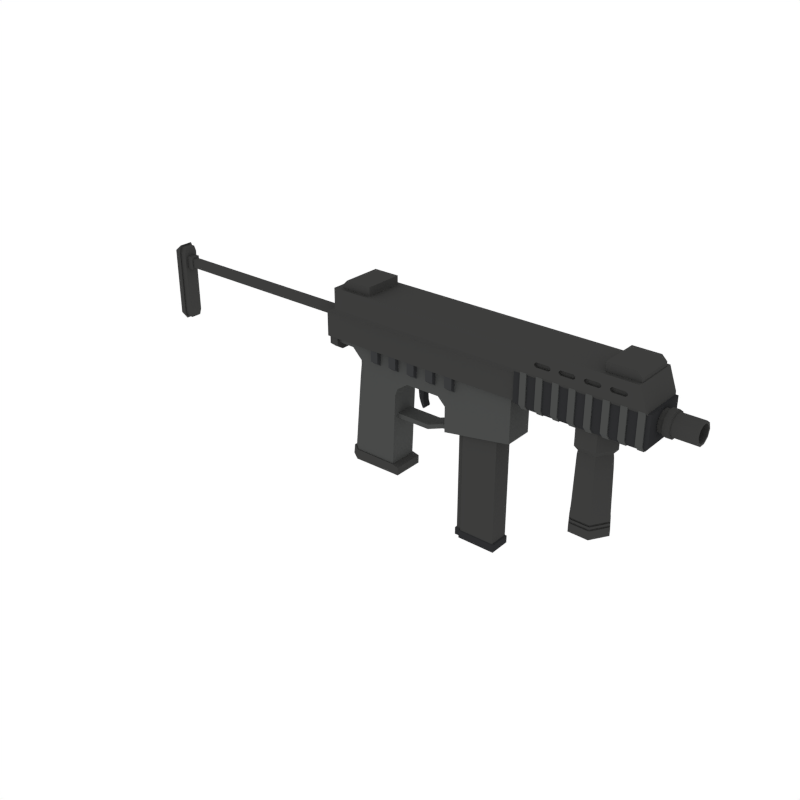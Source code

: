 # Source: SubmachineGun_3.blend  (saved by Blender 2.79.0; exported with 4.5.12 LTS)
import bpy
from mathutils import Matrix  # noqa: F401  (used for matrix-valued properties, if any)

bpy.ops.wm.read_factory_settings(use_empty=True)
scene = bpy.context.scene
scene.name = 'Scene'

# ---- collections
col_collection_1 = bpy.data.collections.new('Collection 1'); scene.collection.children.link(col_collection_1)

# ---- materials (node trees are filled in below, after node groups)
mat_darkmetal = bpy.data.materials.new('DarkMetal')
mat_darkmetal.alpha_threshold = 0.0
mat_darkmetal.diffuse_color = (0.047, 0.04696, 0.04579, 1.0)
mat_darkmetal.roughness = 0.5
mat_metal = bpy.data.materials.new('Metal')
mat_metal.alpha_threshold = 0.0
mat_metal.diffuse_color = (0.06663, 0.06848, 0.067, 1.0)
mat_metal.roughness = 0.5
mat_black = bpy.data.materials.new('Black')
mat_black.alpha_threshold = 0.0
mat_black.diffuse_color = (0.02697, 0.02748, 0.0291, 1.0)
mat_black.roughness = 0.5
mat_grey = bpy.data.materials.new('Grey')
mat_grey.alpha_threshold = 0.0
mat_grey.diffuse_color = (0.04112, 0.04221, 0.04445, 1.0)
mat_grey.roughness = 0.5

# ---- material node trees

# ---- world
world_world = bpy.data.worlds.new('World'); scene.world = world_world
world_world.color = (1.0, 1.0, 1.0)
world_world.use_sun_shadow = False
world_world.sun_shadow_jitter_overblur = 0.0
world_world.cycles.sampling_method = 'NONE'
world_world.cycles.sample_map_resolution = 256

# ---- meshes
me_cube_109 = bpy.data.meshes.new('Cube.109')
me_cube_109.from_pydata([(1.607, -0.131, 0.7067), (1.607, 0.131, 0.7067), (1.818, -0.131, 0.7067), (1.818, 0.131, 0.7067), (1.607, -0.131, 0.7716), (1.607, 0.131, 0.7716), (1.785, 0.131, 0.7716), (1.818, 0.131, 0.7392), (1.818, -0.131, 0.7392), (1.785, -0.131, 0.7716), (-0.003455, -0.131, 0.7067), (-0.003455, 0.131, 0.7067), (-0.2146, -0.131, 0.7067), (-0.2146, 0.131, 0.7067), (-0.003455, -0.131, 0.7716), (-0.003455, 0.131, 0.7716), (-0.1822, 0.131, 0.7716), (-0.2146, 0.131, 0.7392), (-0.2146, -0.131, 0.7392), (-0.1822, -0.131, 0.7716), (-0.3377, -0.09783, 0.3762), (-0.3377, 0.09783, 0.3762), (1.016, -0.09783, 0.3762), (1.016, 0.09783, 0.3762), (1.016, 0.09783, 0.3441), (1.016, -0.09783, 0.3441), (0.2043, 0.09783, 0.3762), (0.2043, -0.09783, 0.3762), (0.2043, 0.09783, 0.2936), (0.2043, -0.09783, 0.2936), (1.016, -0.09783, 0.1979), (1.016, 0.09783, 0.1979), (0.5492, -0.09783, 0.3762), (0.5492, -0.09783, 0.2936), (0.5492, 0.09783, 0.3762), (0.5492, 0.09783, 0.2936), (1.016, -0.09783, 0.05366), (1.016, 0.09783, 0.05366), (0.5516, -0.09783, -0.02819), (0.5516, 0.09783, -0.02819), (-0.1204, 0.09783, 0.3762), (-0.1204, -0.09783, 0.3762), (0.1436, -0.09783, -0.4651), (0.1436, 0.09783, -0.4651), (0.1661, -0.09783, 0.09301), (0.1661, 0.09783, 0.09301), (0.1464, -0.09783, -0.398), (0.1464, 0.09783, -0.398), (0.1926, -0.09272, -0.4093), (0.1919, -0.09272, -0.4653), (0.1919, 0.09272, -0.4653), (0.1926, 0.09272, -0.4093), (-0.1204, 0.09783, 0.3638), (-0.05029, 0.09783, 0.2936), (-0.05029, -0.09783, 0.2936), (-0.1204, -0.09783, 0.3638), (-0.3377, 0.09783, 0.3264), (-0.3374, 0.06033, 0.2987), (-0.3374, -0.06033, 0.2987), (-0.3377, -0.09783, 0.3264), (-0.08763, -0.09783, 0.1962), (-0.1402, -0.06033, 0.2021), (-0.1509, -0.09783, -0.4686), (-0.2014, -0.06033, -0.464), (-0.1402, 0.06033, 0.2021), (-0.08763, 0.09783, 0.1962), (-0.2014, 0.06033, -0.464), (-0.1509, 0.09783, -0.4686), (-0.09827, 0.09783, 0.09809), (-0.1507, 0.06033, 0.1054), (-0.1507, -0.06033, 0.1054), (-0.09827, -0.09783, 0.09809), (-0.1434, 0.09783, -0.398), (-0.194, 0.06033, -0.398), (-0.194, -0.06033, -0.398), (-0.1434, -0.09783, -0.398), (-0.08763, 0.09783, 0.2563), (-0.1402, 0.06033, 0.2291), (-0.2098, 0.06033, 0.2987), (-0.1578, 0.09783, 0.3264), (-0.1578, -0.09783, 0.3264), (-0.2098, -0.06033, 0.2987), (-0.1402, -0.06033, 0.2291), (-0.08763, -0.09783, 0.2563), (0.1846, -0.09783, 0.143), (0.2611, -0.09783, 0.1962), (0.2043, -0.09783, 0.253), (0.1476, -0.09783, 0.1962), (0.2611, 0.09783, 0.1962), (0.1846, 0.09783, 0.143), (0.1476, 0.09783, 0.1962), (0.2043, 0.09783, 0.253), (0.4966, -0.09783, 0.1962), (0.5498, -0.09783, 0.1437), (0.6018, -0.09783, 0.1964), (0.5492, -0.09783, 0.2488), (0.5498, 0.09783, 0.1437), (0.4966, 0.09783, 0.1962), (0.5492, 0.09783, 0.2488), (0.6018, 0.09783, 0.1964), (0.1464, -0.106, -0.398), (0.1436, -0.106, -0.4651), (0.1436, 0.106, -0.4651), (0.1464, 0.106, -0.398), (0.1926, -0.106, -0.4093), (0.1919, -0.106, -0.4653), (0.1919, 0.106, -0.4653), (0.1926, 0.106, -0.4093), (-0.1434, 0.106, -0.398), (-0.2064, 0.06534, -0.398), (-0.2064, -0.06534, -0.398), (-0.1434, -0.106, -0.398), (-0.1509, 0.106, -0.4686), (-0.2137, 0.06534, -0.4628), (-0.2137, -0.06534, -0.4628), (-0.1509, -0.106, -0.4686), (-0.2848, -0.1219, 0.4013), (-0.2848, 0.1219, 0.4013), (-0.2848, 0.1219, 0.3097), (-0.2846, 0.07514, 0.2735), (-0.2846, -0.07514, 0.2735), (-0.2848, -0.1219, 0.3097), (-0.3448, 0.1219, 0.4013), (-0.3448, -0.1219, 0.4013), (-0.3446, 0.07514, 0.2735), (-0.3448, 0.1219, 0.3097), (-0.3448, -0.1219, 0.3097), (-0.3446, -0.07514, 0.2735), (0.07315, -0.06073, -0.0771), (0.07315, 0.06072, -0.0771), (0.08464, -0.06073, -0.04607), (0.08464, 0.06072, -0.04607), (0.6195, -0.06073, -0.01368), (0.6195, 0.06072, -0.01368), (0.6142, -0.06073, 0.0147), (0.6142, 0.06072, 0.0147), (0.5082, 0.06072, -0.03282), (0.5082, -0.06073, -0.03282), (0.5048, -0.06073, -0.004116), (0.5048, 0.06072, -0.004116), (0.4025, 0.06072, -0.04386), (0.3931, 0.06072, -0.04607), (0.3931, -0.06073, -0.04607), (0.4025, -0.06073, -0.04386), (0.3905, -0.06073, -0.0771), (0.3998, -0.06073, -0.07522), (0.3905, 0.06072, -0.0771), (0.3998, 0.06072, -0.07522), (1.444, 0.1456, 0.2007), (1.444, 0.1456, 0.3892), (1.585, 0.1425, 0.2007), (1.585, 0.1425, 0.3892), (1.652, 0.01929, 0.2007), (1.652, 0.01929, 0.3892), (1.579, -0.1009, 0.2007), (1.579, -0.1009, 0.3892), (1.439, -0.09775, 0.2007), (1.439, -0.09775, 0.3892), (1.371, 0.02549, 0.2007), (1.371, 0.02549, 0.3892), (1.46, 0.1162, 0.1603), (1.567, 0.1139, 0.1603), (1.619, 0.02003, 0.1603), (1.563, -0.07143, 0.1603), (1.456, -0.06907, 0.1603), (1.405, 0.02475, 0.1603), (1.454, 0.1274, 0.07606), (1.574, 0.1247, 0.07606), (1.632, 0.01975, 0.07606), (1.569, -0.0826, 0.07606), (1.45, -0.07995, 0.07606), (1.392, 0.02504, 0.07606), (1.446, 0.1418, -0.3169), (1.583, 0.1388, -0.3169), (1.648, 0.01939, -0.3169), (1.577, -0.09706, -0.3169), (1.441, -0.09405, -0.3169), (1.376, 0.0254, -0.3169), (1.446, 0.1418, -0.3608), (1.583, 0.1388, -0.3608), (1.648, 0.01939, -0.3608), (1.577, -0.09706, -0.3608), (1.441, -0.09405, -0.3608), (1.376, 0.0254, -0.3608), (1.443, -0.09123, -0.2771), (1.443, -0.09029, -0.2638), (1.447, 0.1409, -0.3036), (1.447, 0.1399, -0.2904), (1.448, 0.139, -0.2771), (1.449, 0.138, -0.2638), (1.381, 0.02528, -0.2506), (1.575, -0.09224, -0.2506), (1.58, 0.1341, -0.2506), (1.449, 0.137, -0.2506), (1.444, -0.08935, -0.2506), (1.643, 0.01951, -0.2506), (1.442, -0.09217, -0.2904), (1.442, -0.09311, -0.3036), (1.644, 0.01948, -0.2638), (1.645, 0.01946, -0.2771), (1.646, 0.01944, -0.2904), (1.647, 0.01941, -0.3036), (1.377, 0.02537, -0.3036), (1.378, 0.02535, -0.2904), (1.379, 0.02533, -0.2771), (1.38, 0.0253, -0.2638), (1.577, -0.09609, -0.3036), (1.576, -0.09513, -0.2904), (1.576, -0.09416, -0.2771), (1.575, -0.0932, -0.2638), (1.582, 0.1379, -0.3036), (1.581, 0.137, -0.2904), (1.581, 0.136, -0.2771), (1.58, 0.1351, -0.2638), (1.449, -0.0811, -0.2655), (1.449, -0.08197, -0.2776), (1.453, 0.1303, -0.2898), (1.452, 0.1312, -0.302), (1.454, 0.1286, -0.2655), (1.453, 0.1294, -0.2776), (1.635, 0.01968, -0.2898), (1.636, 0.01965, -0.302), (1.633, 0.01972, -0.2655), (1.634, 0.0197, -0.2776), (1.448, -0.08283, -0.2898), (1.447, -0.08369, -0.302), (1.388, 0.02513, -0.302), (1.389, 0.02511, -0.2898), (1.39, 0.02509, -0.2776), (1.391, 0.02506, -0.2655), (1.572, -0.08643, -0.302), (1.571, -0.08555, -0.2898), (1.571, -0.08466, -0.2776), (1.57, -0.08378, -0.2655), (1.576, 0.1285, -0.302), (1.576, 0.1276, -0.2898), (1.575, 0.1268, -0.2776), (1.575, 0.1259, -0.2655), (0.912, 0.06875, 0.2716), (0.912, -0.06875, 0.2716), (0.6682, 0.06875, 0.2716), (0.6682, -0.06875, 0.2716), (0.662, -0.05095, 0.2716), (0.629, -0.05095, 0.2716), (0.629, 0.05096, 0.2716), (0.662, 0.05096, 0.2716), (0.662, 0.05096, -0.6947), (0.912, -0.06875, -0.6947), (0.6682, -0.06875, -0.6947), (0.662, -0.05095, -0.6947), (0.629, -0.05095, -0.6947), (0.629, 0.05096, -0.6947), (0.6682, 0.06875, -0.6947), (0.912, 0.06875, -0.6947), (0.6536, 0.0548, -0.751), (0.6181, 0.0548, -0.751), (0.6181, -0.0548, -0.751), (0.9225, -0.07393, -0.7007), (0.9225, -0.07393, -0.751), (0.6536, -0.0548, -0.751), (0.6603, -0.07393, -0.751), (0.6603, 0.07393, -0.751), (0.6536, -0.0548, -0.7007), (0.9225, 0.07393, -0.751), (0.6181, -0.0548, -0.7007), (0.6603, 0.07393, -0.7007), (0.6536, 0.0548, -0.7007), (0.6603, -0.07393, -0.7007), (0.6181, 0.0548, -0.7007), (0.9225, 0.07393, -0.7007), (1.858, 0.07145, 0.4734), (1.928, 0.07145, 0.4734), (1.858, 0.05781, 0.4314), (1.928, 0.05781, 0.4314), (1.858, 0.02208, 0.4055), (1.928, 0.02208, 0.4055), (1.858, -0.02208, 0.4055), (1.928, -0.02208, 0.4055), (1.858, -0.05781, 0.4314), (1.928, -0.05781, 0.4314), (1.858, -0.07145, 0.4734), (1.928, -0.07145, 0.4734), (1.858, -0.05781, 0.5154), (1.928, -0.05781, 0.5154), (1.858, -0.02208, 0.5414), (1.928, -0.02208, 0.5414), (1.858, 0.02208, 0.5414), (1.928, 0.02208, 0.5414), (1.858, 0.05781, 0.5154), (1.928, 0.05781, 0.5154), (1.93, 0.06739, 0.4245), (1.93, 0.0833, 0.4734), (1.93, 0.02574, 0.3942), (1.93, -0.02574, 0.3942), (1.93, -0.0674, 0.4245), (1.93, -0.0833, 0.4734), (1.93, -0.0674, 0.5224), (1.93, -0.02574, 0.5527), (1.93, 0.02574, 0.5527), (1.93, 0.06739, 0.5224), (1.969, 0.06739, 0.4245), (1.969, 0.0833, 0.4734), (1.969, 0.02574, 0.3942), (1.969, -0.02574, 0.3942), (1.969, -0.0674, 0.4245), (1.969, -0.0833, 0.4734), (1.969, -0.0674, 0.5224), (1.969, -0.02574, 0.5527), (1.969, 0.02574, 0.5527), (1.969, 0.06739, 0.5224), (1.972, 0.05775, 0.4315), (1.972, 0.07138, 0.4734), (1.972, 0.02206, 0.4055), (1.972, -0.02206, 0.4055), (1.972, -0.05775, 0.4315), (1.972, -0.07138, 0.4734), (1.972, -0.05775, 0.5154), (1.972, -0.02206, 0.5413), (1.972, 0.02206, 0.5413), (1.972, 0.05775, 0.5154), (2.122, 0.05775, 0.4315), (2.122, 0.07138, 0.4734), (2.122, 0.02206, 0.4055), (2.122, -0.02206, 0.4055), (2.122, -0.05775, 0.4315), (2.122, -0.07138, 0.4734), (2.122, -0.05775, 0.5154), (2.122, -0.02206, 0.5413), (2.122, 0.02206, 0.5413), (2.122, 0.05775, 0.5154), (2.122, 0.0454, 0.4404), (2.122, 0.05612, 0.4734), (2.122, 0.01734, 0.42), (2.122, -0.01734, 0.42), (2.122, -0.0454, 0.4404), (2.122, -0.05612, 0.4734), (2.122, -0.0454, 0.5064), (2.122, -0.01734, 0.5268), (2.122, 0.01734, 0.5268), (2.122, 0.0454, 0.5064), (1.941, 0.0454, 0.4404), (1.941, 0.05612, 0.4734), (1.941, 0.01734, 0.42), (1.941, -0.01734, 0.42), (1.941, -0.0454, 0.4404), (1.941, -0.05612, 0.4734), (1.941, -0.0454, 0.5064), (1.941, -0.01734, 0.5268), (1.941, 0.01734, 0.5268), (1.941, 0.0454, 0.5064), (0.2969, 0.02492, 0.2113), (0.3533, 0.0245, 0.2113), (0.3533, -0.02644, 0.2113), (0.2969, -0.02685, 0.2113), (0.2928, 0.02499, 0.1621), (0.3365, 0.02489, 0.1504), (0.3365, -0.02683, 0.1504), (0.2928, -0.02693, 0.1621), (0.2649, 0.02454, 0.2113), (0.2649, -0.02647, 0.2113), (0.2632, 0.0247, 0.1638), (0.2626, 0.02468, 0.1656), (0.2626, -0.02661, 0.1656), (0.2632, -0.02663, 0.1638), (0.3002, -0.0268, 0.09998), (0.3104, -0.02669, 0.06838), (0.3104, 0.02476, 0.06838), (0.3002, 0.02487, 0.09998), (0.3336, 0.02476, 0.07694), (0.3312, 0.02489, 0.1114), (0.3312, -0.02682, 0.1114), (0.3336, -0.0267, 0.07694), (0.3322, 0.02458, 0.03253), (0.326, 0.02463, 0.03477), (0.3434, 0.02452, 0.04641), (0.3412, 0.02451, 0.03851), (0.3412, -0.02645, 0.03851), (0.3434, -0.02646, 0.04641), (0.326, -0.02657, 0.03477), (0.3322, -0.02652, 0.03253), (1.193, -0.1426, 0.6441), (1.205, -0.1426, 0.6537), (1.284, -0.1426, 0.6537), (1.296, -0.1426, 0.6441), (1.205, -0.1426, 0.6229), (1.193, -0.1426, 0.6325), (1.296, -0.1426, 0.6325), (1.284, -0.1426, 0.6229), (1.205, 0.1428, 0.6537), (1.193, 0.1428, 0.6441), (1.296, 0.1428, 0.6441), (1.284, 0.1428, 0.6537), (1.193, 0.1428, 0.6325), (1.205, 0.1428, 0.6229), (1.284, 0.1428, 0.6229), (1.296, 0.1428, 0.6325), (1.347, -0.1426, 0.6441), (1.359, -0.1426, 0.6537), (1.439, -0.1426, 0.6537), (1.45, -0.1426, 0.6441), (1.359, -0.1426, 0.6229), (1.347, -0.1426, 0.6325), (1.45, -0.1426, 0.6325), (1.439, -0.1426, 0.6229), (1.359, 0.1428, 0.6537), (1.347, 0.1428, 0.6441), (1.45, 0.1428, 0.6441), (1.439, 0.1428, 0.6537), (1.347, 0.1428, 0.6325), (1.359, 0.1428, 0.6229), (1.439, 0.1428, 0.6229), (1.45, 0.1428, 0.6325), (1.502, -0.1426, 0.6441), (1.514, -0.1426, 0.6537), (1.593, -0.1426, 0.6537), (1.605, -0.1426, 0.6441), (1.514, -0.1426, 0.6229), (1.502, -0.1426, 0.6325), (1.605, -0.1426, 0.6325), (1.593, -0.1426, 0.6229), (1.514, 0.1428, 0.6537), (1.502, 0.1428, 0.6441), (1.605, 0.1428, 0.6441), (1.593, 0.1428, 0.6537), (1.502, 0.1428, 0.6325), (1.514, 0.1428, 0.6229), (1.593, 0.1428, 0.6229), (1.605, 0.1428, 0.6325), (1.657, -0.1426, 0.6441), (1.668, -0.1426, 0.6537), (1.748, -0.1426, 0.6537), (1.76, -0.1426, 0.6441), (1.668, -0.1426, 0.6229), (1.657, -0.1426, 0.6325), (1.76, -0.1426, 0.6325), (1.748, -0.1426, 0.6229), (1.668, 0.1428, 0.6537), (1.657, 0.1428, 0.6441), (1.76, 0.1428, 0.6441), (1.748, 0.1428, 0.6537), (1.657, 0.1428, 0.6325), (1.668, 0.1428, 0.6229), (1.748, 0.1428, 0.6229), (1.76, 0.1428, 0.6325), (-0.3553, -0.131, 0.3615), (-0.2638, -0.1593, 0.7132), (-0.3553, 0.131, 0.3615), (-0.2638, 0.1593, 0.7132), (1.889, -0.131, 0.3615), (1.824, -0.1593, 0.7132), (1.889, 0.131, 0.3615), (1.824, 0.1593, 0.7132), (-0.3553, -0.131, 0.5287), (-0.3553, 0.131, 0.5287), (1.889, 0.131, 0.5287), (1.889, -0.131, 0.5287), (-0.2638, -0.1593, 0.5754), (-0.2638, 0.1593, 0.5754), (1.873, 0.1593, 0.5754), (1.873, -0.1593, 0.5754), (1.748, -0.1593, 0.6229), (1.76, -0.1593, 0.6325), (1.76, -0.1593, 0.6441), (1.748, -0.1593, 0.6537), (1.668, -0.1593, 0.6537), (1.657, -0.1593, 0.6441), (1.668, -0.1593, 0.6229), (1.657, -0.1593, 0.6325), (1.605, -0.1593, 0.6325), (1.605, -0.1593, 0.6441), (1.514, -0.1593, 0.6229), (1.593, -0.1593, 0.6229), (1.502, -0.1593, 0.6325), (1.514, -0.1593, 0.6537), (1.502, -0.1593, 0.6441), (1.439, -0.1593, 0.6537), (1.45, -0.1593, 0.6441), (1.359, -0.1593, 0.6537), (1.359, -0.1593, 0.6229), (1.347, -0.1593, 0.6325), (1.347, -0.1593, 0.6441), (1.296, -0.1593, 0.6325), (1.296, -0.1593, 0.6441), (1.205, -0.1593, 0.6537), (1.284, -0.1593, 0.6537), (1.205, -0.1593, 0.6229), (1.193, -0.1593, 0.6325), (1.593, -0.1593, 0.6537), (1.45, -0.1593, 0.6325), (1.193, -0.1593, 0.6441), (1.439, -0.1593, 0.6229), (1.284, -0.1593, 0.6229), (1.748, 0.1593, 0.6229), (1.76, 0.1593, 0.6325), (1.76, 0.1593, 0.6441), (1.748, 0.1593, 0.6537), (1.668, 0.1593, 0.6229), (1.668, 0.1593, 0.6537), (1.657, 0.1593, 0.6441), (1.657, 0.1593, 0.6325), (1.605, 0.1593, 0.6325), (1.514, 0.1593, 0.6229), (1.593, 0.1593, 0.6229), (1.45, 0.1593, 0.6325), (1.45, 0.1593, 0.6441), (1.439, 0.1593, 0.6537), (1.439, 0.1593, 0.6229), (1.359, 0.1593, 0.6229), (1.359, 0.1593, 0.6537), (1.347, 0.1593, 0.6441), (1.347, 0.1593, 0.6325), (1.284, 0.1593, 0.6537), (1.296, 0.1593, 0.6441), (1.193, 0.1593, 0.6441), (1.514, 0.1593, 0.6537), (1.502, 0.1593, 0.6325), (1.502, 0.1593, 0.6441), (1.296, 0.1593, 0.6325), (1.593, 0.1593, 0.6537), (1.605, 0.1593, 0.6441), (1.284, 0.1593, 0.6229), (1.193, 0.1593, 0.6325), (1.205, 0.1593, 0.6537), (1.205, 0.1593, 0.6229), (-0.3553, 0.131, 0.4365), (1.889, 0.131, 0.4365), (1.889, -0.131, 0.4365), (-0.3553, -0.131, 0.4365), (-0.05376, 0.131, 0.3615), (-0.05376, -0.131, 0.3615), (-0.05376, -0.131, 0.5287), (-0.05376, 0.131, 0.5287), (-0.05597, -0.1593, 0.5754), (-0.05597, 0.1593, 0.5754), (-0.05376, 0.131, 0.4365), (-0.05376, -0.131, 0.4365), (-0.3238, -0.02126, 0.5133), (-0.3238, 0.02126, 0.5133), (-0.3238, 0.02126, 0.4519), (-0.3238, -0.02126, 0.4519), (-1.745, -0.02126, 0.4519), (-1.745, -0.02126, 0.5133), (-1.745, 0.02126, 0.5133), (-1.745, 0.02126, 0.4519), (-1.745, -0.03092, 0.438), (-1.745, -0.03092, 0.5272), (-1.745, 0.03092, 0.5272), (-1.745, 0.03092, 0.438), (-1.792, -0.03092, 0.438), (-1.792, -0.03092, 0.5272), (-1.792, 0.03092, 0.5272), (-1.792, 0.03092, 0.438), (-1.792, -0.04958, 0.438), (-1.792, -0.04958, 0.5272), (-1.792, 0.04958, 0.5272), (-1.792, 0.04958, 0.438), (-1.792, -0.03092, 0.06828), (-1.792, 0.03092, 0.06828), (-1.792, -0.03092, 0.5892), (-1.792, 0.03092, 0.5892), (-1.838, -0.04958, 0.438), (-1.838, 0.04958, 0.438), (-1.838, -0.04958, 0.5272), (-1.838, 0.04958, 0.5272), (-1.838, -0.03092, 0.06828), (-1.838, 0.03092, 0.06828), (-1.838, -0.03092, 0.5892), (-1.838, 0.03092, 0.5892), (-1.875, -0.03711, 0.4341), (-1.875, -0.03711, 0.5311), (-1.875, 0.03711, 0.5311), (-1.875, 0.03711, 0.4341), (-1.875, 0.0595, 0.5311), (-1.875, -0.0595, 0.5311), (-1.875, -0.0595, 0.4341), (-1.875, 0.0595, 0.4341), (-1.836, -0.0595, 0.4341), (-1.836, -0.0595, 0.5311), (-1.836, 0.0595, 0.5311), (-1.836, -0.03711, 0.05461), (-1.836, -0.03711, 0.6028), (-1.836, 0.03711, 0.6028), (-1.836, 0.0595, 0.4341), (-1.836, 0.03711, 0.05461), (-1.792, -0.04958, 0.1071), (-1.792, -0.03657, 0.06828), (-1.792, 0.03657, 0.06828), (-1.792, 0.04958, 0.1071), (-1.792, -0.03657, 0.5892), (-1.792, -0.04958, 0.5504), (-1.792, 0.04958, 0.5504), (-1.792, 0.03657, 0.5892), (-1.838, -0.03657, 0.06828), (-1.838, -0.04958, 0.1071), (-1.838, 0.03657, 0.06828), (-1.838, 0.04958, 0.1071), (-1.838, -0.04958, 0.5504), (-1.838, -0.03657, 0.5892), (-1.838, 0.03657, 0.5892), (-1.838, 0.04958, 0.5504), (-1.875, 0.0595, 0.564), (-1.875, -0.0595, 0.564), (-1.836, -0.0595, 0.09342), (-1.836, -0.04649, 0.05461), (-1.875, -0.0595, 0.09342), (-1.836, -0.04649, 0.6028), (-1.836, -0.0595, 0.564), (-1.836, 0.0595, 0.564), (-1.836, 0.04649, 0.6028), (-1.875, 0.0595, 0.09342), (-1.836, 0.04649, 0.05461), (-1.836, 0.0595, 0.09342), (-1.875, 0.0593, 0.5646), (-1.875, -0.03711, 0.5641), (-1.875, 0.03711, 0.5645), (-1.875, 0.03711, 0.09343), (-1.875, -0.03711, 0.09342), (1.897, -0.1451, 0.5625), (1.897, 0.1451, 0.5625), (1.057, -0.1451, 0.5625), (1.057, 0.1451, 0.5625), (1.897, -0.1451, 0.3651), (1.871, -0.1167, 0.3284), (1.871, 0.1167, 0.3284), (1.897, 0.1451, 0.3651), (1.057, 0.1451, 0.3651), (1.093, 0.1167, 0.3284), (1.093, -0.1167, 0.3284), (1.057, -0.1451, 0.3651), (1.457, 0.1451, 0.5625), (1.496, 0.1451, 0.5625), (1.496, -0.1451, 0.5625), (1.457, -0.1451, 0.5625), (1.496, 0.1167, 0.3284), (1.459, 0.1167, 0.3284), (1.457, 0.1451, 0.3651), (1.496, 0.1451, 0.3651), (1.496, -0.1451, 0.3651), (1.457, -0.1451, 0.3651), (1.459, -0.1167, 0.3284), (1.496, -0.1167, 0.3284), (-0.002284, -0.1287, 0.3702), (-0.002284, 0.1292, 0.3702), (0.05034, -0.1287, 0.3702), (0.05034, 0.1292, 0.3702), (-0.002284, -0.1287, 0.286), (-0.002284, -0.09495, 0.2583), (-0.002284, 0.09495, 0.2583), (-0.002284, 0.1292, 0.286), (0.05034, -0.09495, 0.2583), (0.05034, -0.1287, 0.286), (0.05034, 0.1292, 0.286), (0.05034, 0.09495, 0.2583), (0.1398, -0.1287, 0.3702), (0.1398, 0.1292, 0.3702), (0.1924, -0.1287, 0.3702), (0.1924, 0.1292, 0.3702), (0.1398, -0.1287, 0.286), (0.1398, -0.09495, 0.2583), (0.1398, 0.09495, 0.2583), (0.1398, 0.1292, 0.286), (0.1924, -0.09495, 0.2583), (0.1924, -0.1287, 0.286), (0.1924, 0.1292, 0.286), (0.1924, 0.09495, 0.2583), (0.2819, -0.1287, 0.3702), (0.2819, 0.1292, 0.3702), (0.3345, -0.1287, 0.3702), (0.3345, 0.1292, 0.3702), (0.2819, -0.1287, 0.286), (0.2819, -0.09495, 0.2583), (0.2819, 0.09495, 0.2583), (0.2819, 0.1292, 0.286), (0.3345, -0.09495, 0.2583), (0.3345, -0.1287, 0.286), (0.3345, 0.1292, 0.286), (0.3345, 0.09495, 0.2583), (0.424, -0.1287, 0.3702), (0.424, 0.1292, 0.3702), (0.4766, -0.1287, 0.3702), (0.4766, 0.1292, 0.3702), (0.424, -0.1287, 0.286), (0.424, -0.09495, 0.2583), (0.424, 0.09495, 0.2583), (0.424, 0.1292, 0.286), (0.4766, -0.09495, 0.2583), (0.4766, -0.1287, 0.286), (0.4766, 0.1292, 0.286), (0.4766, 0.09495, 0.2583), (0.5661, -0.1287, 0.3702), (0.5661, 0.1292, 0.3702), (0.6187, -0.1287, 0.3702), (0.6187, 0.1292, 0.3702), (0.5661, -0.1287, 0.286), (0.5661, -0.09495, 0.2583), (0.5661, 0.09495, 0.2583), (0.5661, 0.1292, 0.286), (0.6187, -0.09495, 0.2583), (0.6187, -0.1287, 0.286), (0.6187, 0.1292, 0.286), (0.6187, 0.09495, 0.2583), (1.102, 0.1538, 0.5748), (1.143, 0.1538, 0.5748), (1.143, -0.1538, 0.5748), (1.102, -0.1538, 0.5748), (1.142, 0.1237, 0.3266), (1.104, 0.1237, 0.3266), (1.102, 0.1538, 0.3655), (1.143, 0.1538, 0.3655), (1.143, -0.1538, 0.3655), (1.102, -0.1538, 0.3655), (1.104, -0.1237, 0.3266), (1.142, -0.1237, 0.3266), (1.205, 0.1538, 0.5748), (1.247, 0.1538, 0.5748), (1.247, -0.1538, 0.5748), (1.205, -0.1538, 0.5748), (1.246, 0.1237, 0.3266), (1.207, 0.1237, 0.3266), (1.205, 0.1538, 0.3655), (1.247, 0.1538, 0.3655), (1.247, -0.1538, 0.3655), (1.205, -0.1538, 0.3655), (1.207, -0.1237, 0.3266), (1.246, -0.1237, 0.3266), (1.309, 0.1538, 0.5748), (1.35, 0.1538, 0.5748), (1.35, -0.1538, 0.5748), (1.309, -0.1538, 0.5748), (1.349, 0.1237, 0.3266), (1.311, 0.1237, 0.3266), (1.309, 0.1538, 0.3655), (1.35, 0.1538, 0.3655), (1.35, -0.1538, 0.3655), (1.309, -0.1538, 0.3655), (1.311, -0.1237, 0.3266), (1.349, -0.1237, 0.3266), (1.412, 0.1538, 0.5748), (1.454, 0.1538, 0.5748), (1.454, -0.1538, 0.5748), (1.412, -0.1538, 0.5748), (1.453, 0.1237, 0.3266), (1.414, 0.1237, 0.3266), (1.412, 0.1538, 0.3655), (1.454, 0.1538, 0.3655), (1.454, -0.1538, 0.3655), (1.412, -0.1538, 0.3655), (1.414, -0.1237, 0.3266), (1.453, -0.1237, 0.3266), (1.516, 0.1538, 0.5748), (1.557, 0.1538, 0.5748), (1.557, -0.1538, 0.5748), (1.516, -0.1538, 0.5748), (1.556, 0.1237, 0.3266), (1.518, 0.1237, 0.3266), (1.516, 0.1538, 0.3655), (1.557, 0.1538, 0.3655), (1.557, -0.1538, 0.3655), (1.516, -0.1538, 0.3655), (1.518, -0.1237, 0.3266), (1.556, -0.1237, 0.3266), (1.619, 0.1538, 0.5748), (1.661, 0.1538, 0.5748), (1.661, -0.1538, 0.5748), (1.619, -0.1538, 0.5748), (1.66, 0.1237, 0.3266), (1.622, 0.1237, 0.3266), (1.619, 0.1538, 0.3655), (1.661, 0.1538, 0.3655), (1.661, -0.1538, 0.3655), (1.619, -0.1538, 0.3655), (1.622, -0.1237, 0.3266), (1.66, -0.1237, 0.3266), (1.723, 0.1538, 0.5748), (1.764, 0.1538, 0.5748), (1.764, -0.1538, 0.5748), (1.723, -0.1538, 0.5748), (1.763, 0.1237, 0.3266), (1.725, 0.1237, 0.3266), (1.723, 0.1538, 0.3655), (1.764, 0.1538, 0.3655), (1.764, -0.1538, 0.3655), (1.723, -0.1538, 0.3655), (1.725, -0.1237, 0.3266), (1.763, -0.1237, 0.3266), (1.826, 0.1538, 0.5748), (1.868, 0.1538, 0.5748), (1.868, -0.1538, 0.5748), (1.826, -0.1538, 0.5748), (1.867, 0.1237, 0.3266), (1.829, 0.1237, 0.3266), (1.826, 0.1538, 0.3655), (1.868, 0.1538, 0.3655), (1.868, -0.1538, 0.3655), (1.826, -0.1538, 0.3655), (1.829, -0.1237, 0.3266), (1.867, -0.1237, 0.3266), (1.102, 0.1218, 0.5748), (1.143, 0.1218, 0.5748), (1.143, -0.1218, 0.5748), (1.102, -0.1218, 0.5748), (1.142, 0.1035, 0.3499), (1.104, 0.1035, 0.3498), (1.102, 0.1231, 0.3769), (1.143, 0.1231, 0.377), (1.143, -0.1231, 0.377), (1.102, -0.1231, 0.3769), (1.104, -0.1035, 0.3498), (1.142, -0.1035, 0.3499), (1.205, 0.1218, 0.5748), (1.247, 0.1218, 0.5748), (1.247, -0.1218, 0.5748), (1.205, -0.1218, 0.5748), (1.246, 0.1035, 0.3499), (1.207, 0.1035, 0.3498), (1.205, 0.1231, 0.3769), (1.247, 0.1231, 0.377), (1.247, -0.1231, 0.377), (1.205, -0.1231, 0.3769), (1.207, -0.1035, 0.3498), (1.246, -0.1035, 0.3499), (1.309, 0.1218, 0.5748), (1.35, 0.1218, 0.5748), (1.35, -0.1218, 0.5748), (1.309, -0.1218, 0.5748), (1.349, 0.1035, 0.3499), (1.311, 0.1035, 0.3498), (1.309, 0.1231, 0.3769), (1.35, 0.1231, 0.377), (1.35, -0.1231, 0.377), (1.309, -0.1231, 0.3769), (1.311, -0.1035, 0.3498), (1.349, -0.1035, 0.3499), (1.412, 0.1218, 0.5748), (1.454, 0.1218, 0.5748), (1.454, -0.1218, 0.5748), (1.412, -0.1218, 0.5748), (1.453, 0.1035, 0.3499), (1.414, 0.1035, 0.3498), (1.412, 0.1231, 0.3769), (1.454, 0.1231, 0.377), (1.454, -0.1231, 0.377), (1.412, -0.1231, 0.3769), (1.414, -0.1035, 0.3498), (1.453, -0.1035, 0.3499), (1.516, 0.1218, 0.5748), (1.557, 0.1218, 0.5748), (1.557, -0.1218, 0.5748), (1.516, -0.1218, 0.5748), (1.556, 0.1035, 0.3499), (1.518, 0.1035, 0.3498), (1.516, 0.1231, 0.3769), (1.557, 0.1231, 0.377), (1.557, -0.1231, 0.377), (1.516, -0.1231, 0.3769), (1.518, -0.1035, 0.3498), (1.556, -0.1035, 0.3499), (1.619, 0.1218, 0.5748), (1.661, 0.1218, 0.5748), (1.661, -0.1218, 0.5748), (1.619, -0.1218, 0.5748), (1.66, 0.1035, 0.3499), (1.622, 0.1035, 0.3498), (1.619, 0.1231, 0.3769), (1.661, 0.1231, 0.377), (1.661, -0.1231, 0.377), (1.619, -0.1231, 0.3769), (1.622, -0.1035, 0.3498), (1.66, -0.1035, 0.3499), (1.723, 0.1218, 0.5748), (1.764, 0.1218, 0.5748), (1.764, -0.1218, 0.5748), (1.723, -0.1218, 0.5748), (1.763, 0.1035, 0.3499), (1.725, 0.1035, 0.3498), (1.723, 0.1231, 0.3769), (1.764, 0.1231, 0.377), (1.764, -0.1231, 0.377), (1.723, -0.1231, 0.3769), (1.725, -0.1035, 0.3498), (1.763, -0.1035, 0.3499), (1.826, 0.1218, 0.5748), (1.868, 0.1218, 0.5748), (1.868, -0.1218, 0.5748), (1.826, -0.1218, 0.5748), (1.867, 0.1035, 0.3499), (1.829, 0.1035, 0.3498), (1.826, 0.1231, 0.3769), (1.868, 0.1231, 0.377), (1.868, -0.1231, 0.377), (1.826, -0.1231, 0.3769), (1.829, -0.1035, 0.3498), (1.867, -0.1035, 0.3499)], [], [(2, 3, 7, 8), (0, 2, 8, 9, 4), (1, 0, 4, 5), (6, 5, 4, 9), (6, 9, 8, 7), (3, 1, 5, 6, 7), (12, 18, 17, 13), (10, 14, 19, 18, 12), (11, 15, 14, 10), (16, 19, 14, 15), (16, 17, 18, 19), (13, 17, 16, 15, 11), (28, 35, 98, 97, 88, 91), (34, 23, 24, 35), (21, 40, 52, 79, 56), (93, 96, 39, 38), (32, 27, 29, 33), (20, 21, 56, 59), (88, 97, 92, 85), (24, 25, 30, 31), (68, 45, 47, 72), (33, 29, 86, 85, 92, 95), (29, 54, 83, 60, 87, 86), (22, 32, 33, 25), (26, 34, 35, 28), (65, 90, 89, 45, 68), (30, 94, 93, 38, 36), (35, 24, 31, 99, 98), (31, 30, 36, 37), (40, 26, 28, 53, 52), (51, 50, 106, 107), (96, 99, 31, 37, 39), (42, 43, 50, 49), (27, 41, 55, 54, 29), (61, 64, 69, 70), (74, 73, 109, 110), (66, 67, 62, 63), (76, 53, 28, 91, 90, 65), (82, 77, 64, 61), (72, 47, 103, 108), (84, 87, 60, 71, 44), (39, 37, 36, 38), (76, 79, 52, 53), (44, 71, 75, 46), (45, 44, 46, 47), (70, 69, 73, 74), (51, 48, 49, 50), (75, 74, 110, 111), (49, 48, 104, 105), (47, 46, 48, 51), (77, 82, 81, 78), (80, 83, 54, 55), (41, 20, 59, 80, 55), (69, 64, 65, 68), (71, 60, 61, 70), (73, 69, 68, 72), (75, 71, 70, 74), (48, 46, 100, 104), (63, 62, 115, 114), (77, 78, 79, 76), (81, 82, 83, 80), (78, 57, 56, 79), (64, 77, 76, 65), (80, 59, 58, 81), (60, 83, 82, 61), (57, 78, 81, 58), (59, 56, 57, 58), (62, 67, 43, 42), (84, 85, 86, 87), (88, 89, 90, 91), (88, 85, 84, 89), (89, 84, 44, 45), (92, 93, 94, 95), (96, 97, 98, 99), (96, 93, 92, 97), (25, 33, 95, 94, 30), (108, 103, 102, 112), (100, 111, 115, 101), (110, 109, 113, 114), (102, 103, 107, 106), (100, 101, 105, 104), (113, 109, 108, 112), (115, 111, 110, 114), (66, 63, 114, 113), (67, 66, 113, 112), (43, 67, 112, 102), (50, 43, 102, 106), (62, 42, 101, 115), (42, 49, 105, 101), (73, 72, 108, 109), (46, 75, 111, 100), (47, 51, 107, 103), (116, 121, 118, 117), (121, 120, 119, 118), (123, 122, 125, 126), (126, 125, 124, 127), (118, 119, 124, 125), (121, 116, 123, 126), (120, 121, 126, 127), (117, 118, 125, 122), (119, 120, 127, 124), (23, 22, 25, 24), (137, 136, 133, 132), (138, 137, 132, 134), (139, 138, 134, 135), (136, 139, 135, 133), (143, 138, 139, 140), (131, 141, 146, 129), (129, 146, 144, 128), (128, 144, 142, 130), (147, 136, 137, 145), (130, 142, 141, 131), (145, 137, 138, 143), (143, 140, 141, 142), (145, 143, 142, 144), (147, 145, 144, 146), (140, 147, 146, 141), (140, 139, 136, 147), (148, 149, 151, 150), (150, 151, 153, 152), (152, 153, 155, 154), (154, 155, 157, 156), (156, 157, 159, 158), (158, 159, 149, 148), (150, 152, 162, 161), (164, 165, 171, 170), (156, 158, 165, 164), (148, 150, 161, 160), (152, 154, 163, 162), (158, 148, 160, 165), (154, 156, 164, 163), (193, 192, 213, 189), (162, 163, 169, 168), (160, 161, 167, 166), (165, 160, 166, 171), (163, 164, 170, 169), (161, 162, 168, 167), (176, 177, 183, 182), (202, 186, 172, 177), (206, 197, 176, 175), (210, 201, 174, 173), (197, 202, 177, 176), (201, 206, 175, 174), (178, 179, 180, 181, 182, 183), (174, 175, 181, 180), (172, 173, 179, 178), (177, 172, 178, 183), (175, 176, 182, 181), (173, 174, 180, 179), (199, 208, 207, 200), (189, 213, 237, 218), (195, 191, 209, 198), (203, 187, 216, 227), (188, 212, 211, 187), (206, 201, 221, 230), (171, 166, 193, 190), (169, 170, 194, 191), (167, 168, 195, 192), (170, 171, 190, 194), (168, 169, 191, 195), (166, 167, 192, 193), (186, 210, 173, 172), (211, 200, 220, 235), (194, 190, 205, 185), (188, 204, 228, 219), (184, 204, 203, 196), (200, 207, 231, 220), (192, 195, 198, 213), (199, 212, 236, 223), (212, 199, 200, 211), (205, 189, 218, 229), (191, 194, 185, 209), (208, 199, 223, 232), (208, 184, 196, 207), (213, 198, 222, 237), (190, 193, 189, 205), (197, 206, 230, 225), (204, 188, 187, 203), (198, 209, 233, 222), (222, 233, 232, 223), (216, 235, 234, 217), (218, 237, 236, 219), (220, 231, 230, 221), (214, 229, 228, 215), (224, 227, 226, 225), (237, 222, 223, 236), (235, 220, 221, 234), (233, 214, 215, 232), (231, 224, 225, 230), (229, 218, 219, 228), (227, 216, 217, 226), (201, 210, 234, 221), (185, 205, 229, 214), (186, 202, 226, 217), (212, 188, 219, 236), (209, 185, 214, 233), (204, 184, 215, 228), (187, 211, 235, 216), (184, 208, 232, 215), (196, 203, 227, 224), (210, 186, 217, 234), (207, 196, 224, 231), (202, 197, 225, 226), (253, 238, 239, 247), (246, 245, 240, 252), (251, 244, 245, 246), (240, 241, 239, 238), (248, 241, 242, 249), (247, 239, 241, 248), (244, 243, 242, 245), (242, 241, 240, 245), (249, 242, 243, 250), (250, 243, 244, 251), (252, 240, 238, 253), (252, 253, 269, 265), (249, 250, 264, 262), (248, 249, 262, 267), (246, 252, 265, 266), (250, 251, 268, 264), (247, 248, 267, 257), (251, 246, 266, 268), (253, 247, 257, 269), (259, 254, 261, 260), (255, 254, 259, 256), (261, 263, 258, 260), (261, 265, 269, 263), (256, 264, 268, 255), (259, 262, 264, 256), (258, 257, 267, 260), (260, 267, 262, 259), (255, 268, 266, 254), (254, 266, 265, 261), (263, 269, 257, 258), (270, 271, 273, 272), (272, 273, 275, 274), (274, 275, 277, 276), (276, 277, 279, 278), (278, 279, 281, 280), (280, 281, 283, 282), (282, 283, 285, 284), (284, 285, 287, 286), (281, 279, 294, 295), (286, 287, 289, 288), (288, 289, 271, 270), (292, 290, 300, 302), (279, 277, 293, 294), (273, 271, 291, 290), (277, 275, 292, 293), (275, 273, 290, 292), (271, 289, 299, 291), (289, 287, 298, 299), (287, 285, 297, 298), (285, 283, 296, 297), (283, 281, 295, 296), (306, 305, 315, 316), (299, 298, 308, 309), (296, 295, 305, 306), (293, 292, 302, 303), (291, 299, 309, 301), (297, 296, 306, 307), (294, 293, 303, 304), (290, 291, 301, 300), (298, 297, 307, 308), (295, 294, 304, 305), (313, 312, 322, 323), (303, 302, 312, 313), (301, 309, 319, 311), (307, 306, 316, 317), (304, 303, 313, 314), (300, 301, 311, 310), (308, 307, 317, 318), (305, 304, 314, 315), (302, 300, 310, 312), (309, 308, 318, 319), (321, 329, 339, 331), (311, 319, 329, 321), (317, 316, 326, 327), (314, 313, 323, 324), (310, 311, 321, 320), (318, 317, 327, 328), (315, 314, 324, 325), (312, 310, 320, 322), (319, 318, 328, 329), (316, 315, 325, 326), (337, 336, 346, 347), (327, 326, 336, 337), (324, 323, 333, 334), (320, 321, 331, 330), (328, 327, 337, 338), (325, 324, 334, 335), (322, 320, 330, 332), (329, 328, 338, 339), (326, 325, 335, 336), (323, 322, 332, 333), (340, 341, 349, 348, 347, 346, 345, 344, 343, 342), (334, 333, 343, 344), (330, 331, 341, 340), (338, 337, 347, 348), (335, 334, 344, 345), (332, 330, 340, 342), (339, 338, 348, 349), (336, 335, 345, 346), (333, 332, 342, 343), (331, 339, 349, 341), (351, 350, 353, 352), (355, 369, 367, 354), (357, 353, 359, 362, 363), (351, 355, 354, 350), (353, 357, 356, 352), (366, 373, 378, 365), (356, 370, 369, 355), (354, 367, 364, 357), (365, 378, 379, 376, 377, 371), (371, 377, 374, 368), (375, 376, 379, 372), (357, 364, 370, 356), (352, 356, 355, 351), (350, 354, 360, 361, 358), (358, 361, 362, 359), (353, 350, 358, 359), (360, 363, 362, 361), (354, 357, 363, 360), (369, 370, 371, 368), (370, 364, 365, 371), (367, 369, 368, 366), (364, 367, 366, 365), (376, 375, 374, 377), (372, 379, 378, 373), (368, 374, 375, 372, 373, 366), (382, 381, 380, 385, 384, 387, 386, 383), (382, 383, 482, 484), (380, 381, 483, 489), (384, 385, 486, 485), (392, 521, 513, 389), (394, 520, 523, 393), (390, 395, 394, 393, 392, 389, 388, 391), (390, 512, 517, 395), (394, 395, 517, 520), (388, 522, 511, 391), (398, 397, 396, 401, 400, 403, 402, 399), (398, 399, 476, 475), (396, 397, 477, 480), (400, 401, 479, 478), (408, 510, 509, 405), (410, 506, 507, 409), (406, 411, 410, 409, 408, 405, 404, 407), (406, 504, 503, 411), (410, 411, 503, 506), (404, 508, 505, 407), (414, 413, 412, 417, 416, 419, 418, 415), (414, 415, 469, 487), (412, 413, 473, 474), (416, 417, 472, 470), (424, 515, 516, 421), (426, 502, 501, 425), (422, 427, 426, 425, 424, 421, 420, 423), (422, 519, 500, 427), (426, 427, 500, 502), (420, 514, 518, 423), (430, 429, 428, 433, 432, 435, 434, 431), (430, 431, 462, 463), (428, 429, 464, 465), (432, 433, 467, 466), (440, 499, 498, 437), (442, 492, 496, 441), (438, 443, 442, 441, 440, 437, 436, 439), (438, 494, 493, 443), (442, 443, 493, 492), (436, 497, 495, 439), (457, 513, 521, 523, 520, 517, 510, 507, 506, 503, 515, 501, 502, 500, 499, 496, 492, 493, 451, 458, 533), (458, 451, 449, 459), (459, 449, 462, 461, 460, 466, 467, 468, 471, 470, 472, 488, 490, 478, 479, 481, 491, 485, 486, 456, 532), (528, 450, 448, 529), (451, 447, 445, 449), (535, 530, 452, 527), (525, 454, 455, 526), (534, 531, 454, 525), (530, 532, 456, 452), (454, 458, 459, 455), (531, 533, 458, 454), (456, 486, 489, 483, 484, 482, 481, 479, 480, 477, 475, 476, 488, 472, 474, 473, 487, 469, 468, 467, 465, 464, 463, 462, 449, 445), (472, 417, 412, 474), (497, 436, 437, 498), (508, 404, 405, 509), (481, 386, 387, 491), (482, 383, 386, 481), (477, 397, 398, 475), (483, 381, 382, 484), (486, 385, 380, 489), (522, 388, 389, 513), (512, 390, 391, 511), (468, 418, 419, 471), (514, 420, 421, 516), (479, 401, 396, 480), (499, 440, 441, 496), (462, 431, 434, 461), (471, 419, 416, 470), (473, 413, 414, 487), (451, 493, 494, 495, 497, 498, 499, 500, 519, 518, 514, 516, 515, 503, 504, 505, 508, 509, 510, 517, 512, 511, 522, 513, 457, 447), (469, 415, 418, 468), (461, 434, 435, 460), (504, 406, 407, 505), (488, 402, 403, 490), (491, 387, 384, 485), (515, 424, 425, 501), (490, 403, 400, 478), (467, 433, 428, 465), (460, 435, 432, 466), (494, 438, 439, 495), (521, 392, 393, 523), (510, 408, 409, 507), (476, 399, 402, 488), (464, 429, 430, 463), (519, 422, 423, 518), (444, 527, 524, 446), (528, 534, 525, 450), (450, 525, 526, 448), (529, 535, 527, 444), (448, 526, 535, 529), (446, 524, 534, 528), (453, 457, 533, 531), (455, 459, 532, 530), (524, 453, 531, 534), (526, 455, 530, 535), (446, 528, 529, 444), (457, 456, 445, 447), (452, 453, 524, 527), (456, 457, 453, 452), (536, 539, 538, 537), (540, 541, 545, 544), (538, 539, 540, 543), (539, 536, 541, 540), (536, 537, 542, 541), (537, 538, 543, 542), (545, 546, 550, 549), (541, 542, 546, 545), (542, 543, 547, 546), (543, 540, 544, 547), (551, 548, 556, 557), (546, 547, 551, 550), (547, 544, 548, 551), (544, 545, 549, 548), (554, 563, 599, 590), (548, 549, 553, 552), (567, 559, 591, 598), (550, 551, 555, 554), (567, 598, 608, 581), (594, 565, 583, 610), (550, 554, 590, 591, 559), (572, 570, 614, 612, 600), (557, 565, 594, 586), (599, 563, 578, 607), (565, 564, 579, 583), (549, 550, 559, 558), (597, 566, 580, 605), (560, 562, 577, 576), (561, 555, 587, 595), (562, 596, 606, 577), (558, 566, 597, 588), (553, 549, 558, 588, 589), (552, 560, 593, 584), (561, 595, 611, 582), (564, 556, 585, 592), (563, 561, 582, 578), (562, 553, 589, 596), (593, 560, 576, 602), (558, 559, 567, 566), (555, 551, 557, 586, 587), (557, 556, 564, 565), (566, 567, 581, 580), (554, 555, 561, 563), (552, 553, 562, 560), (564, 592, 603, 579), (569, 570, 571, 568), (571, 575, 609, 615), (613, 601, 605, 580), (576, 577, 573, 574), (578, 582, 575, 572), (571, 570, 572, 575), (615, 609, 610, 583), (569, 568, 574, 573), (614, 613, 580, 581), (612, 614, 581, 608), (569, 573, 601, 613), (568, 571, 615, 616), (578, 572, 600, 607), (570, 569, 613, 614), (575, 582, 611, 609), (574, 568, 616, 604), (576, 574, 604, 602), (573, 577, 606, 601), (604, 616, 579, 603), (595, 587, 586, 594), (599, 607, 608, 598), (606, 596, 597, 605), (611, 595, 594, 610), (593, 602, 603, 592), (584, 593, 592, 585), (588, 597, 596, 589), (590, 599, 598, 591), (602, 604, 603), (605, 601, 606), (607, 600, 612, 608), (609, 611, 610), (548, 552, 584, 585, 556), (616, 615, 583, 579), (638, 632, 619, 628), (636, 630, 618, 624), (630, 631, 617, 618), (623, 624, 621, 622), (625, 628, 619, 620), (634, 626, 625, 635), (638, 628, 627, 639), (633, 623, 622, 640), (628, 625, 626, 627), (621, 624, 618, 617), (626, 634, 639, 627), (634, 633, 640, 639), (621, 637, 640, 622), (637, 638, 639, 640), (623, 633, 636, 624), (633, 634, 635, 636), (620, 619, 632, 629), (629, 632, 631, 630), (625, 620, 629, 635), (635, 629, 630, 636), (621, 617, 631, 637), (637, 631, 632, 638), (645, 650, 643, 641), (644, 643, 650, 649, 652, 651), (642, 648, 647, 646, 645, 641), (642, 644, 651, 648), (647, 648, 651, 652), (645, 646, 649, 650), (647, 652, 649, 646), (657, 662, 655, 653), (656, 655, 662, 661, 664, 663), (654, 660, 659, 658, 657, 653), (654, 656, 663, 660), (659, 660, 663, 664), (657, 658, 661, 662), (659, 664, 661, 658), (669, 674, 667, 665), (668, 667, 674, 673, 676, 675), (666, 672, 671, 670, 669, 665), (666, 668, 675, 672), (671, 672, 675, 676), (669, 670, 673, 674), (671, 676, 673, 670), (681, 686, 679, 677), (680, 679, 686, 685, 688, 687), (678, 684, 683, 682, 681, 677), (678, 680, 687, 684), (683, 684, 687, 688), (681, 682, 685, 686), (683, 688, 685, 682), (693, 698, 691, 689), (692, 691, 698, 697, 700, 699), (690, 696, 695, 694, 693, 689), (690, 692, 699, 696), (695, 696, 699, 700), (693, 694, 697, 698), (695, 700, 697, 694), (706, 705, 712, 711), (709, 710, 711, 712), (705, 706, 707, 708), (707, 701, 702, 708), (709, 703, 704, 710), (718, 717, 724, 723), (721, 722, 723, 724), (717, 718, 719, 720), (719, 713, 714, 720), (721, 715, 716, 722), (730, 729, 736, 735), (733, 734, 735, 736), (729, 730, 731, 732), (731, 725, 726, 732), (733, 727, 728, 734), (742, 741, 748, 747), (745, 746, 747, 748), (741, 742, 743, 744), (743, 737, 738, 744), (745, 739, 740, 746), (754, 753, 760, 759), (757, 758, 759, 760), (753, 754, 755, 756), (755, 749, 750, 756), (757, 751, 752, 758), (766, 765, 772, 771), (769, 770, 771, 772), (765, 766, 767, 768), (767, 761, 762, 768), (769, 763, 764, 770), (778, 777, 784, 783), (781, 782, 783, 784), (777, 778, 779, 780), (779, 773, 774, 780), (781, 775, 776, 782), (790, 789, 796, 795), (793, 794, 795, 796), (789, 790, 791, 792), (791, 785, 786, 792), (793, 787, 788, 794), (702, 701, 797, 798), (704, 703, 799, 800), (706, 711, 807, 802), (712, 705, 801, 808), (709, 712, 808, 805), (711, 710, 806, 807), (705, 708, 804, 801), (707, 706, 802, 803), (701, 707, 803, 797), (708, 702, 798, 804), (703, 709, 805, 799), (710, 704, 800, 806), (714, 713, 809, 810), (716, 715, 811, 812), (718, 723, 819, 814), (724, 717, 813, 820), (721, 724, 820, 817), (723, 722, 818, 819), (717, 720, 816, 813), (719, 718, 814, 815), (713, 719, 815, 809), (720, 714, 810, 816), (715, 721, 817, 811), (722, 716, 812, 818), (726, 725, 821, 822), (728, 727, 823, 824), (730, 735, 831, 826), (736, 729, 825, 832), (733, 736, 832, 829), (735, 734, 830, 831), (729, 732, 828, 825), (731, 730, 826, 827), (725, 731, 827, 821), (732, 726, 822, 828), (727, 733, 829, 823), (734, 728, 824, 830), (738, 737, 833, 834), (740, 739, 835, 836), (742, 747, 843, 838), (748, 741, 837, 844), (745, 748, 844, 841), (747, 746, 842, 843), (741, 744, 840, 837), (743, 742, 838, 839), (737, 743, 839, 833), (744, 738, 834, 840), (739, 745, 841, 835), (746, 740, 836, 842), (750, 749, 845, 846), (752, 751, 847, 848), (754, 759, 855, 850), (760, 753, 849, 856), (757, 760, 856, 853), (759, 758, 854, 855), (753, 756, 852, 849), (755, 754, 850, 851), (749, 755, 851, 845), (756, 750, 846, 852), (751, 757, 853, 847), (758, 752, 848, 854), (762, 761, 857, 858), (764, 763, 859, 860), (766, 771, 867, 862), (772, 765, 861, 868), (769, 772, 868, 865), (771, 770, 866, 867), (765, 768, 864, 861), (767, 766, 862, 863), (761, 767, 863, 857), (768, 762, 858, 864), (763, 769, 865, 859), (770, 764, 860, 866), (774, 773, 869, 870), (776, 775, 871, 872), (778, 783, 879, 874), (784, 777, 873, 880), (781, 784, 880, 877), (783, 782, 878, 879), (777, 780, 876, 873), (779, 778, 874, 875), (773, 779, 875, 869), (780, 774, 870, 876), (775, 781, 877, 871), (782, 776, 872, 878), (786, 785, 881, 882), (788, 787, 883, 884), (790, 795, 891, 886), (796, 789, 885, 892), (793, 796, 892, 889), (795, 794, 890, 891), (789, 792, 888, 885), (791, 790, 886, 887), (785, 791, 887, 881), (792, 786, 882, 888), (787, 793, 889, 883), (794, 788, 884, 890)])
me_cube_109.polygons.foreach_set('material_index', [0, 0, 0, 0, 0, 0, 0, 0, 0, 0, 0, 0, 1, 1, 1, 1, 1, 1, 1, 1, 1, 1, 1, 1, 1, 1, 1, 1, 1, 1, 0, 1, 0, 1, 1, 0, 0, 1, 1, 0, 1, 0, 1, 1, 1, 1, 0, 0, 0, 0, 1, 1, 1, 1, 1, 1, 1, 0, 0, 1, 1, 1, 1, 1, 1, 1, 1, 0, 1, 1, 1, 1, 1, 1, 1, 1, 0, 0, 0, 0, 0, 0, 0, 0, 0, 0, 0, 0, 0, 0, 0, 0, 0, 0, 0, 0, 0, 0, 0, 0, 0, 1, 1, 1, 1, 1, 1, 1, 1, 1, 1, 1, 1, 1, 1, 1, 1, 1, 0, 0, 0, 0, 0, 0, 0, 0, 0, 0, 0, 0, 0, 0, 0, 0, 0, 0, 0, 0, 0, 0, 0, 0, 0, 0, 0, 0, 0, 0, 0, 0, 0, 0, 0, 0, 0, 0, 0, 0, 0, 0, 0, 0, 0, 0, 0, 0, 0, 0, 0, 0, 0, 0, 0, 0, 0, 0, 0, 0, 0, 0, 0, 0, 0, 0, 0, 0, 0, 0, 0, 0, 0, 0, 0, 0, 0, 0, 0, 0, 0, 0, 0, 0, 0, 0, 0, 0, 0, 0, 0, 0, 0, 0, 0, 0, 2, 2, 2, 2, 2, 2, 2, 2, 2, 2, 2, 2, 2, 2, 2, 2, 2, 2, 2, 0, 0, 0, 0, 0, 0, 0, 0, 0, 0, 0, 0, 0, 0, 0, 0, 0, 0, 0, 0, 0, 0, 0, 0, 0, 0, 0, 0, 0, 0, 0, 0, 0, 0, 0, 0, 0, 0, 0, 0, 0, 0, 0, 0, 0, 0, 0, 0, 0, 0, 0, 0, 0, 0, 0, 0, 0, 0, 0, 0, 0, 0, 0, 0, 0, 0, 0, 0, 0, 0, 0, 2, 2, 2, 2, 2, 2, 2, 2, 2, 2, 2, 2, 2, 2, 2, 2, 2, 2, 2, 2, 2, 2, 2, 2, 2, 0, 0, 0, 0, 0, 0, 0, 0, 0, 0, 0, 0, 0, 0, 0, 0, 0, 0, 0, 0, 0, 0, 0, 0, 0, 0, 0, 0, 0, 0, 0, 0, 0, 0, 0, 0, 0, 0, 0, 0, 0, 0, 0, 0, 0, 0, 0, 0, 0, 0, 0, 0, 0, 0, 0, 0, 0, 0, 0, 0, 0, 0, 0, 0, 0, 0, 0, 0, 0, 0, 0, 0, 0, 0, 0, 0, 0, 0, 0, 0, 0, 0, 0, 0, 0, 0, 0, 0, 0, 0, 0, 0, 0, 0, 0, 0, 0, 0, 0, 0, 0, 0, 0, 0, 0, 0, 0, 0, 0, 0, 0, 0, 0, 0, 0, 0, 0, 0, 0, 0, 0, 0, 0, 0, 0, 0, 0, 0, 0, 0, 0, 0, 0, 0, 0, 0, 0, 0, 0, 0, 0, 0, 0, 0, 0, 0, 0, 0, 0, 0, 0, 0, 0, 0, 0, 0, 0, 0, 0, 0, 0, 0, 0, 0, 0, 0, 0, 0, 0, 0, 0, 0, 0, 0, 0, 0, 0, 2, 2, 2, 2, 2, 2, 2, 2, 2, 2, 2, 2, 2, 2, 2, 2, 2, 2, 2, 2, 2, 2, 3, 3, 3, 3, 3, 3, 3, 3, 3, 3, 3, 3, 3, 3, 3, 3, 3, 3, 3, 3, 3, 3, 3, 3, 3, 3, 3, 3, 3, 3, 3, 3, 3, 3, 3, 1, 1, 1, 1, 1, 1, 1, 1, 1, 1, 1, 1, 1, 1, 1, 1, 1, 1, 1, 1, 1, 1, 1, 1, 1, 1, 1, 1, 1, 1, 1, 1, 1, 1, 1, 1, 1, 1, 1, 1, 1, 1, 1, 1, 1, 1, 1, 1, 1, 1, 1, 1, 1, 1, 1, 1, 1, 1, 1, 1, 1, 1, 1, 1, 1, 1, 1, 1, 1, 1, 1, 1, 1, 1, 1, 1, 1, 1, 1, 1, 1, 1, 1, 1, 1, 1, 1, 1, 1, 1, 1, 1, 1, 1, 1, 1, 1, 1, 1, 1, 1, 1, 1, 1, 1, 1, 1, 1, 1, 1, 1, 1, 1, 1, 1, 1, 1, 1, 1, 1, 1, 1, 1, 1, 1, 1, 1, 1, 1, 1, 1, 1, 1, 1, 1, 1])
me_cube_109.materials.append(mat_darkmetal)
me_cube_109.materials.append(mat_metal)
me_cube_109.materials.append(mat_black)
me_cube_109.materials.append(mat_grey)
me_cube_109.use_remesh_preserve_volume = False
me_cube_109.use_remesh_preserve_attributes = False
me_cube_109.use_mirror_vertex_groups = False
me_cube_109.update()

# ---- objects
ob_submachinegun_3 = bpy.data.objects.new('SubmachineGun_3', me_cube_109)

# ---- transforms, parenting, visibility, modifiers, constraints
ob_submachinegun_3.location = (0.0, 0.0, 0.0)
ob_submachinegun_3.lineart.crease_threshold = 0.0

# ---- collection membership
col_collection_1.objects.link(ob_submachinegun_3)

# ---- scene / render settings (as saved in the file)
scene.frame_start = 1; scene.frame_end = 250; scene.frame_set(0)
scene.render.engine = 'CYCLES'
scene.render.resolution_x = 1000
scene.render.resolution_y = 1000
scene.render.dither_intensity = 0.0
scene.cycles.samples = 200
scene.cycles.sampling_pattern = 'TABULATED_SOBOL'
scene.cycles.light_sampling_threshold = 0.0
scene.cycles.use_adaptive_sampling = False
scene.cycles.use_light_tree = False
scene.cycles.caustics_reflective = False
scene.cycles.caustics_refractive = False
scene.cycles.blur_glossy = 0.0
scene.cycles.max_bounces = 2
scene.cycles.pixel_filter_type = 'GAUSSIAN'
scene.cycles.sample_clamp_indirect = 0.0
scene.view_settings.view_transform = 'Standard'
bpy.context.view_layer.update()

# ---- added for rendering (the .blend has no active camera): camera
cam_auto = bpy.data.cameras.new('AutoCamera')
cam_auto.lens = 50.0
cam_auto.sensor_width = 36.0
cam_auto.clip_end = 1000.0
ob_auto_camera = bpy.data.objects.new('AutoCamera', cam_auto)
scene.collection.objects.link(ob_auto_camera)
ob_auto_camera.location = (4.09225, -4.7626, 3.18538)
ob_auto_camera.rotation_euler = (1.09748, -7.21219e-08, 0.694738)
scene.camera = ob_auto_camera
bpy.context.view_layer.update()
